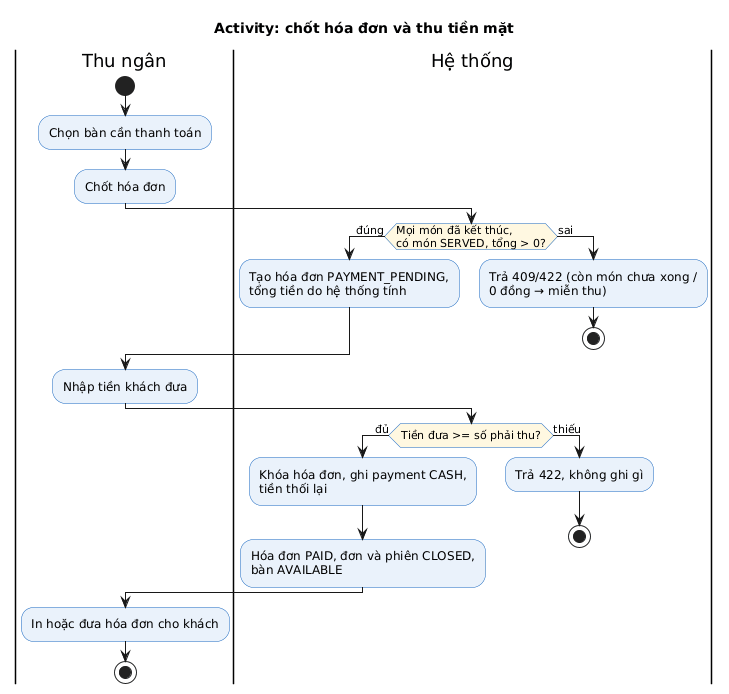

The diagram above was rendered by PlantUML. Its source (embedded in the PNG):
@startuml
!include _style.iuml
title Activity: chốt hóa đơn và thu tiền mặt
|Thu ngân|
start
:Chọn bàn cần thanh toán;
:Chốt hóa đơn;
|Hệ thống|
if (Mọi món đã kết thúc,\ncó món SERVED, tổng > 0?) then (đúng)
  :Tạo hóa đơn PAYMENT_PENDING,\ntổng tiền do hệ thống tính;
else (sai)
  :Trả 409/422 (còn món chưa xong /\n0 đồng → miễn thu);
  stop
endif
|Thu ngân|
:Nhập tiền khách đưa;
|Hệ thống|
if (Tiền đưa >= số phải thu?) then (đủ)
  :Khóa hóa đơn, ghi payment CASH,\ntiền thối lại;
  :Hóa đơn PAID, đơn và phiên CLOSED,\nbàn AVAILABLE;
else (thiếu)
  :Trả 422, không ghi gì;
  stop
endif
|Thu ngân|
:In hoặc đưa hóa đơn cho khách;
stop
@enduml